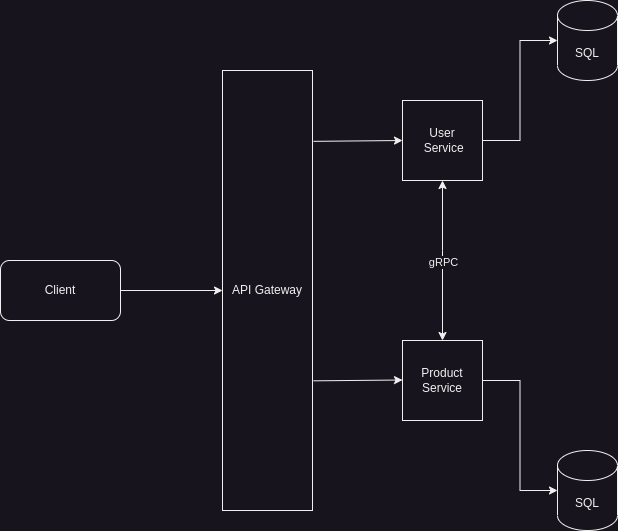

The diagram above was exported from draw.io. Its source (the exported page's mxGraphModel, read from the mxfile embedded in the PNG):
<mxGraphModel dx="2284" dy="843" grid="1" gridSize="10" guides="1" tooltips="1" connect="1" arrows="1" fold="1" page="1" pageScale="1" pageWidth="850" pageHeight="1100" math="0" shadow="0">
  <root>
    <mxCell id="0" />
    <mxCell id="1" parent="0" />
    <mxCell id="V8wJP_NBZWBxc0cGU4gc-21" style="edgeStyle=orthogonalEdgeStyle;rounded=0;orthogonalLoop=1;jettySize=auto;html=1;entryX=0;entryY=0.5;entryDx=0;entryDy=0;" edge="1" parent="1" source="V8wJP_NBZWBxc0cGU4gc-3" target="V8wJP_NBZWBxc0cGU4gc-17">
      <mxGeometry relative="1" as="geometry" />
    </mxCell>
    <mxCell id="V8wJP_NBZWBxc0cGU4gc-3" value="Client" style="rounded=1;whiteSpace=wrap;html=1;" vertex="1" parent="1">
      <mxGeometry x="-60" y="360" width="120" height="60" as="geometry" />
    </mxCell>
    <mxCell id="V8wJP_NBZWBxc0cGU4gc-15" style="edgeStyle=orthogonalEdgeStyle;rounded=0;orthogonalLoop=1;jettySize=auto;html=1;entryX=0;entryY=0.5;entryDx=0;entryDy=0;entryPerimeter=0;" edge="1" parent="1" source="V8wJP_NBZWBxc0cGU4gc-4" target="V8wJP_NBZWBxc0cGU4gc-13">
      <mxGeometry relative="1" as="geometry" />
    </mxCell>
    <mxCell id="V8wJP_NBZWBxc0cGU4gc-4" value="User&lt;br&gt;&amp;nbsp;Service" style="whiteSpace=wrap;html=1;aspect=fixed;" vertex="1" parent="1">
      <mxGeometry x="342" y="200" width="80" height="80" as="geometry" />
    </mxCell>
    <mxCell id="V8wJP_NBZWBxc0cGU4gc-16" style="edgeStyle=orthogonalEdgeStyle;rounded=0;orthogonalLoop=1;jettySize=auto;html=1;entryX=0;entryY=0.5;entryDx=0;entryDy=0;entryPerimeter=0;" edge="1" parent="1" source="V8wJP_NBZWBxc0cGU4gc-5" target="V8wJP_NBZWBxc0cGU4gc-14">
      <mxGeometry relative="1" as="geometry" />
    </mxCell>
    <mxCell id="V8wJP_NBZWBxc0cGU4gc-5" value="Product Service" style="whiteSpace=wrap;html=1;aspect=fixed;" vertex="1" parent="1">
      <mxGeometry x="342" y="440" width="80" height="80" as="geometry" />
    </mxCell>
    <mxCell id="V8wJP_NBZWBxc0cGU4gc-8" value="" style="endArrow=classic;startArrow=classic;html=1;rounded=0;entryX=0.5;entryY=1;entryDx=0;entryDy=0;exitX=0.5;exitY=0;exitDx=0;exitDy=0;" edge="1" parent="1" source="V8wJP_NBZWBxc0cGU4gc-5" target="V8wJP_NBZWBxc0cGU4gc-4">
      <mxGeometry width="50" height="50" relative="1" as="geometry">
        <mxPoint x="532" y="450" as="sourcePoint" />
        <mxPoint x="582" y="400" as="targetPoint" />
        <Array as="points">
          <mxPoint x="382" y="350" />
        </Array>
      </mxGeometry>
    </mxCell>
    <mxCell id="V8wJP_NBZWBxc0cGU4gc-11" value="gRPC" style="edgeLabel;html=1;align=center;verticalAlign=middle;resizable=0;points=[];" vertex="1" connectable="0" parent="V8wJP_NBZWBxc0cGU4gc-8">
      <mxGeometry x="-0.0125" relative="1" as="geometry">
        <mxPoint as="offset" />
      </mxGeometry>
    </mxCell>
    <mxCell id="V8wJP_NBZWBxc0cGU4gc-13" value="SQL" style="shape=cylinder3;whiteSpace=wrap;html=1;boundedLbl=1;backgroundOutline=1;size=15;" vertex="1" parent="1">
      <mxGeometry x="497" y="100" width="60" height="80" as="geometry" />
    </mxCell>
    <mxCell id="V8wJP_NBZWBxc0cGU4gc-14" value="SQL" style="shape=cylinder3;whiteSpace=wrap;html=1;boundedLbl=1;backgroundOutline=1;size=15;" vertex="1" parent="1">
      <mxGeometry x="497" y="550" width="60" height="80" as="geometry" />
    </mxCell>
    <mxCell id="V8wJP_NBZWBxc0cGU4gc-17" value="API Gateway" style="rounded=0;whiteSpace=wrap;html=1;" vertex="1" parent="1">
      <mxGeometry x="162" y="170" width="90" height="440" as="geometry" />
    </mxCell>
    <mxCell id="V8wJP_NBZWBxc0cGU4gc-22" value="" style="endArrow=classic;html=1;rounded=0;exitX=1.011;exitY=0.161;exitDx=0;exitDy=0;exitPerimeter=0;entryX=0;entryY=0.5;entryDx=0;entryDy=0;" edge="1" parent="1" source="V8wJP_NBZWBxc0cGU4gc-17" target="V8wJP_NBZWBxc0cGU4gc-4">
      <mxGeometry width="50" height="50" relative="1" as="geometry">
        <mxPoint x="400" y="470" as="sourcePoint" />
        <mxPoint x="450" y="420" as="targetPoint" />
      </mxGeometry>
    </mxCell>
    <mxCell id="V8wJP_NBZWBxc0cGU4gc-23" value="" style="endArrow=classic;html=1;rounded=0;exitX=1.011;exitY=0.161;exitDx=0;exitDy=0;exitPerimeter=0;entryX=0;entryY=0.5;entryDx=0;entryDy=0;" edge="1" parent="1">
      <mxGeometry width="50" height="50" relative="1" as="geometry">
        <mxPoint x="252.98999999999978" y="480.3399999999999" as="sourcePoint" />
        <mxPoint x="342" y="479.5" as="targetPoint" />
      </mxGeometry>
    </mxCell>
  </root>
</mxGraphModel>